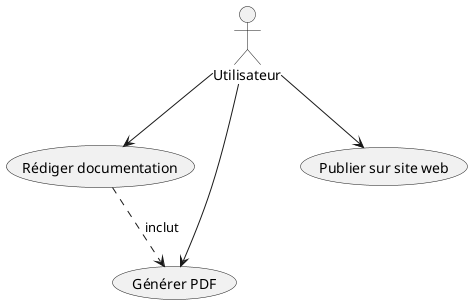

The diagram above was rendered by PlantUML. Its source (embedded in the PNG):
@startuml
:Utilisateur: --> (Rédiger documentation)
:Utilisateur: --> (Générer PDF)
:Utilisateur: --> (Publier sur site web)
(Rédiger documentation) ..> (Générer PDF) : inclut
@enduml